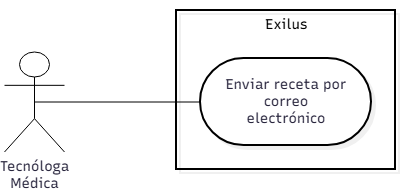

The diagram above was exported from draw.io. Its source (the exported page's mxGraphModel, read from the mxfile embedded in the PNG):
<mxGraphModel dx="926" dy="647" grid="1" gridSize="10" guides="1" tooltips="1" connect="1" arrows="1" fold="1" page="1" pageScale="1" pageWidth="2000" pageHeight="2000" math="0" shadow="0">
  <root>
    <mxCell id="0" />
    <mxCell id="1" parent="0" />
    <UserObject label="" mermaidData="{&#10;  &quot;data&quot;: &quot;flowchart LR\n  actor[\&quot;Tecnóloga Médica\&quot;]\n  subgraph Exilus[\&quot;Exilus\&quot;]\n    usecase([\&quot;Enviar receta por correo electrónico\&quot;])\n  end\n  actor --- usecase\n  style actor fill:none,stroke:none\n  style Exilus fill:none,stroke:#000,stroke-width:2px\n  style usecase fill:#fff,stroke:#000,stroke-width:2px\n  linkStyle 0 stroke:#000,stroke-width:2px&quot;,&#10;  &quot;config&quot;: null,&#10;  &quot;version&quot;: &quot;12&quot;&#10;}" id="qOv1nrjLd95Fv5HL7_bG-1">
      <mxCell connectable="0" parent="1" style="group;transparentBounds=1;editIcon=1;lockedGroup=0;groupPadding=10;" vertex="1">
        <mxGeometry as="geometry" />
      </mxCell>
    </UserObject>
    <UserObject label="Exilus" mermaidId="n:Exilus" mermaidBaseStyle="html=1;whiteSpace=nowrap;strokeWidth=2;verticalAlign=top;fillColor=none;strokeColor=default;fontColor=#000000;fontFamily=Recursive;fontSize=14;shadow=1;shadowColor=#000000;shadowOffsetX=4;shadowOffsetY=4;shadowBlur=0;shadowOpacity=6;" mermaidBaseValue="Exilus" id="qOv1nrjLd95Fv5HL7_bG-2">
      <mxCell parent="qOv1nrjLd95Fv5HL7_bG-1" style="html=1;whiteSpace=nowrap;strokeWidth=2;verticalAlign=top;fillColor=none;strokeColor=default;fontColor=#000000;fontFamily=Recursive;fontSize=14;shadow=1;shadowColor=#000000;shadowOffsetX=4;shadowOffsetY=4;shadowBlur=0;shadowOpacity=6;fontSource=https%3A%2F%2Ffonts.googleapis.com%2Fcss%3Ffamily%3DRecursive;" vertex="1">
        <mxGeometry height="159" width="219" x="332" y="170" as="geometry" />
      </mxCell>
    </UserObject>
    <UserObject label="Enviar receta por correo electrónico" mermaidId="n:usecase" mermaidBaseStyle="html=1;rounded=1;whiteSpace=wrap;arcSize=50;strokeWidth=2;fillColor=default;strokeColor=default;fontColor=#28253D;fontFamily=Recursive;fontSize=14;shadow=1;shadowColor=#000000;shadowOffsetX=4;shadowOffsetY=4;shadowBlur=0;shadowOpacity=6;" mermaidBaseValue="Enviar receta por correo electrónico" id="qOv1nrjLd95Fv5HL7_bG-3">
      <mxCell parent="qOv1nrjLd95Fv5HL7_bG-2" style="html=1;rounded=1;whiteSpace=wrap;arcSize=50;strokeWidth=2;fillColor=default;strokeColor=default;fontColor=#28253D;fontFamily=Recursive;fontSize=14;shadow=1;shadowColor=#000000;shadowOffsetX=4;shadowOffsetY=4;shadowBlur=0;shadowOpacity=6;labelWidth=120;fontSource=https%3A%2F%2Ffonts.googleapis.com%2Fcss%3Ffamily%3DRecursive;" vertex="1">
        <mxGeometry height="87" width="171" x="24" y="48" as="geometry" />
      </mxCell>
    </UserObject>
    <mxCell id="qOv1nrjLd95Fv5HL7_bG-6" parent="1" style="shape=umlActor;verticalLabelPosition=bottom;verticalAlign=top;html=1;outlineConnect=0;" value="&lt;span style=&quot;color: rgb(40, 37, 61); font-family: Recursive; font-size: 14px; white-space: normal;&quot;&gt;Tecnóloga Médica&lt;/span&gt;" vertex="1">
      <mxGeometry height="100" width="60" x="160" y="211.5" as="geometry" />
    </mxCell>
    <mxCell id="qOv1nrjLd95Fv5HL7_bG-8" edge="1" parent="1" source="qOv1nrjLd95Fv5HL7_bG-6" style="endArrow=none;html=1;rounded=0;exitX=0.5;exitY=0.5;exitDx=0;exitDy=0;exitPerimeter=0;entryX=0;entryY=0.5;entryDx=0;entryDy=0;" target="qOv1nrjLd95Fv5HL7_bG-3" value="">
      <mxGeometry height="50" relative="1" width="50" as="geometry">
        <mxPoint x="450" y="360" as="sourcePoint" />
        <mxPoint x="500" y="310" as="targetPoint" />
      </mxGeometry>
    </mxCell>
  </root>
</mxGraphModel>